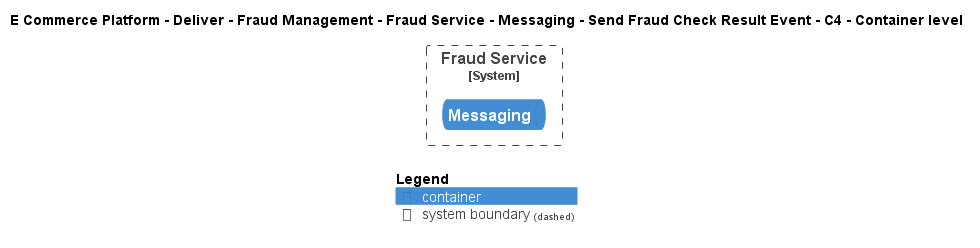

The diagram above was rendered by PlantUML. Its source (embedded in the PNG):
@startuml
!include ..\..\..\..\..\..\..\..\..\.c4s\C4_Container.puml

AddElementTag("c4interflow:lifecycle:new", $bgColor=green, $fontColor=#ffffff, $borderColor=green, $shadowing="False")
AddElementTag("c4interflow:lifecycle:changed", $bgColor=orange, $fontColor=#ffffff, $borderColor=orange, $shadowing="False")
AddElementTag("c4interflow:lifecycle:removed", $bgColor=red, $fontColor=#ffffff, $borderColor=red, $shadowing="False")

AddRelTag("c4interflow:lifecycle:new", $textColor=green, $lineColor=green)
AddRelTag("c4interflow:lifecycle:changed", $textColor=orange, $lineColor=orange)
AddRelTag("c4interflow:lifecycle:removed", $textColor=red, $lineColor=red)

SHOW_PERSON_PORTRAIT()
LAYOUT_TOP_DOWN()

skinparam linetype polyline

title E Commerce Platform - Deliver - Fraud Management - Fraud Service - Messaging - Send Fraud Check Result Event - C4 - Container level


System_Boundary(ECommercePlatform.Deliver.FraudManagement.SoftwareSystems.FraudService, "Fraud Service") {
    ContainerQueue(ECommercePlatform.Deliver.FraudManagement.SoftwareSystems.FraudService.Containers.Messaging, "Messaging", "", "")
}



SHOW_LEGEND()
@enduml